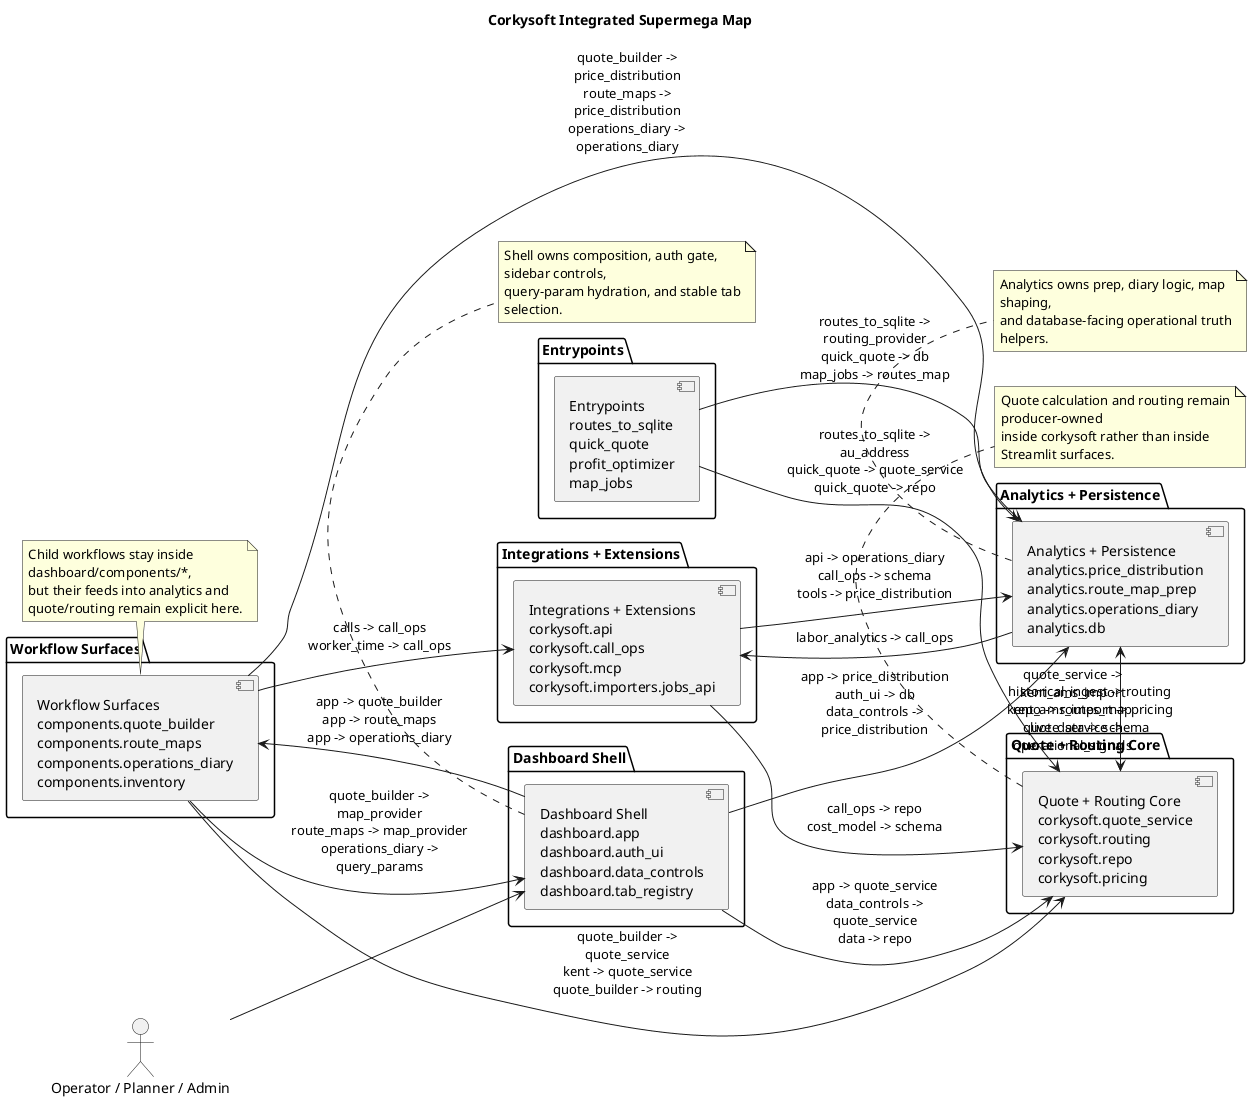

The diagram above was rendered by PlantUML. Its source (embedded in the PNG):
@startuml
title Corkysoft Integrated Supermega Map
left to right direction
skinparam componentStyle uml2
skinparam shadowing false
skinparam wrapWidth 240
skinparam maxMessageSize 180
actor "Operator / Planner / Admin" as Operator
package "Entrypoints" {
  [Entrypoints\nroutes_to_sqlite\nquick_quote\nprofit_optimizer\nmap_jobs] as entrypoints
}
package "Dashboard Shell" {
  [Dashboard Shell\ndashboard.app\ndashboard.auth_ui\ndashboard.data_controls\ndashboard.tab_registry] as dashboard_shell
}
package "Workflow Surfaces" {
  [Workflow Surfaces\ncomponents.quote_builder\ncomponents.route_maps\ncomponents.operations_diary\ncomponents.inventory] as workflow_surfaces
}
package "Analytics + Persistence" {
  [Analytics + Persistence\nanalytics.price_distribution\nanalytics.route_map_prep\nanalytics.operations_diary\nanalytics.db] as analytics_persistence
}
package "Quote + Routing Core" {
  [Quote + Routing Core\ncorkysoft.quote_service\ncorkysoft.routing\ncorkysoft.repo\ncorkysoft.pricing] as quote_routing_core
}
package "Integrations + Extensions" {
  [Integrations + Extensions\ncorkysoft.api\ncorkysoft.call_ops\ncorkysoft.mcp\ncorkysoft.importers.jobs_api] as integrations_extensions
}
Operator --> dashboard_shell
entrypoints --> analytics_persistence : routes_to_sqlite -> routing_provider\nquick_quote -> db\nmap_jobs -> routes_map
entrypoints --> quote_routing_core : routes_to_sqlite -> au_address\nquick_quote -> quote_service\nquick_quote -> repo
dashboard_shell --> workflow_surfaces : app -> quote_builder\napp -> route_maps\napp -> operations_diary
dashboard_shell --> analytics_persistence : app -> price_distribution\nauth_ui -> db\ndata_controls -> price_distribution
dashboard_shell --> quote_routing_core : app -> quote_service\ndata_controls -> quote_service\ndata -> repo
workflow_surfaces --> dashboard_shell : quote_builder -> map_provider\nroute_maps -> map_provider\noperations_diary -> query_params
workflow_surfaces --> analytics_persistence : quote_builder -> price_distribution\nroute_maps -> price_distribution\noperations_diary -> operations_diary
workflow_surfaces --> quote_routing_core : quote_builder -> quote_service\nkent -> quote_service\nquote_builder -> routing
workflow_surfaces --> integrations_extensions : calls -> call_ops\nworker_time -> call_ops
analytics_persistence --> quote_routing_core : historical_ingest -> routing\nkent_ams_import -> pricing\nlive_data -> schema
analytics_persistence --> integrations_extensions : labor_analytics -> call_ops
quote_routing_core --> analytics_persistence : quote_service -> kent_ams_import\nrepo -> routes_map\nquote_service -> operational_signals
integrations_extensions --> analytics_persistence : api -> operations_diary\ncall_ops -> schema\ntools -> price_distribution
integrations_extensions --> quote_routing_core : call_ops -> repo\ncost_model -> schema
note bottom of dashboard_shell
Shell owns composition, auth gate, sidebar controls,
query-param hydration, and stable tab selection.
end note
note bottom of workflow_surfaces
Child workflows stay inside dashboard/components/*,
but their feeds into analytics and quote/routing remain explicit here.
end note
note bottom of analytics_persistence
Analytics owns prep, diary logic, map shaping,
and database-facing operational truth helpers.
end note
note bottom of quote_routing_core
Quote calculation and routing remain producer-owned
inside corkysoft rather than inside Streamlit surfaces.
end note
@enduml